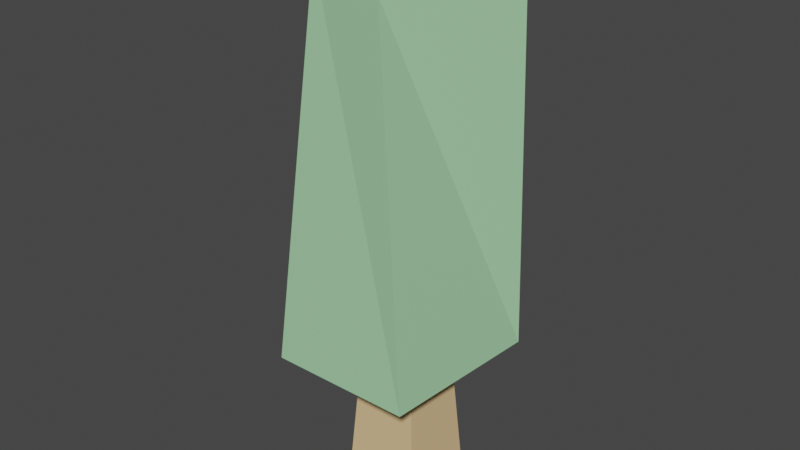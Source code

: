 # Source: tree.blend  (saved by Blender 3.0.42; exported with 4.5.12 LTS)
import bpy
from mathutils import Matrix  # noqa: F401  (used for matrix-valued properties, if any)

bpy.ops.wm.read_factory_settings(use_empty=True)
scene = bpy.context.scene
scene.name = 'Scene'

# ---- collections
col_collection = bpy.data.collections.new('Collection'); scene.collection.children.link(col_collection)

# ---- materials (node trees are filled in below, after node groups)
mat_material_001 = bpy.data.materials.new('Material.001')
mat_material_001.use_transparent_shadow = False
mat_material = bpy.data.materials.new('Material')
mat_material.use_transparent_shadow = False

# ---- material node trees
mat_material_001.use_nodes = True; mat_material_001.node_tree.nodes.clear()
_N = mat_material_001.node_tree.nodes; _L = mat_material_001.node_tree.links
n0 = _N.new('ShaderNodeBsdfPrincipled'); n0.name = 'Principled BSDF'; n0.location = (10, 300)
n0.distribution = 'GGX'
n0.subsurface_method = 'RANDOM_WALK_SKIN'
n0.inputs[0].default_value = (0.8, 0.5521, 0.2817, 1.0)
n0.inputs[3].default_value = 1.45
n0.inputs[27].default_value = (0.0, 0.0, 0.0, 1.0)
n0.inputs[28].default_value = 1.0
n1 = _N.new('ShaderNodeOutputMaterial'); n1.name = 'Material Output'; n1.location = (300, 300)
_L.new(n0.outputs[0], n1.inputs[0])
n1.is_active_output = True
mat_material.use_nodes = True; mat_material.node_tree.nodes.clear()
_N = mat_material.node_tree.nodes; _L = mat_material.node_tree.links
n0 = _N.new('ShaderNodeBsdfPrincipled'); n0.name = 'Principled BSDF'; n0.location = (10, 300)
n0.distribution = 'GGX'
n0.subsurface_method = 'RANDOM_WALK_SKIN'
n0.inputs[0].default_value = (0.4289, 0.8, 0.4402, 1.0)
n0.inputs[3].default_value = 1.45
n0.inputs[27].default_value = (0.0, 0.0, 0.0, 1.0)
n0.inputs[28].default_value = 1.0
n1 = _N.new('ShaderNodeOutputMaterial'); n1.name = 'Material Output'; n1.location = (300, 300)
_L.new(n0.outputs[0], n1.inputs[0])
n1.is_active_output = True

# ---- world
world_world = bpy.data.worlds.new('World'); scene.world = world_world
world_world.use_nodes = True; world_world.node_tree.nodes.clear()
_N = world_world.node_tree.nodes; _L = world_world.node_tree.links
n0 = _N.new('ShaderNodeOutputWorld'); n0.name = 'World Output'; n0.location = (300, 300)
n1 = _N.new('ShaderNodeBackground'); n1.name = 'Background'; n1.location = (10, 300)
n1.inputs[0].default_value = (0.05088, 0.05088, 0.05088, 1.0)
_L.new(n1.outputs[0], n0.inputs[0])
n0.is_active_output = True
world_world.color = (0.05088, 0.05088, 0.05088)
world_world.use_sun_shadow = False
world_world.sun_shadow_jitter_overblur = 0.0

# ---- meshes
me_cube_008 = bpy.data.meshes.new('Cube.008')
me_cube_008.from_pydata([(-1.0, -1.0, -1.0), (-0.6802, -0.6802, 1.0), (-1.0, 1.0, -1.0), (-0.6802, 0.6802, 1.0), (1.0, -1.0, -1.0), (0.6802, -0.6802, 1.0), (1.0, 1.0, -1.0), (0.6802, 0.6802, 1.0)], [], [(0, 1, 3, 2), (2, 3, 7, 6), (6, 7, 5, 4), (4, 5, 1, 0), (2, 6, 4, 0), (7, 3, 1, 5)])
_uv = me_cube_008.uv_layers.new(name='UVMap')
_uv.uv.foreach_set('vector', [0.375, 0.0, 0.625, 0.0, 0.625, 0.25, 0.375, 0.25, 0.375, 0.25, 0.625, 0.25, 0.625, 0.5, 0.375, 0.5, 0.375, 0.5, 0.625, 0.5, 0.625, 0.75, 0.375, 0.75, 0.375, 0.75, 0.625, 0.75, 0.625, 1.0, 0.375, 1.0, 0.125, 0.5, 0.375, 0.5, 0.375, 0.75, 0.125, 0.75, 0.625, 0.5, 0.875, 0.5, 0.875, 0.75, 0.625, 0.75])
me_cube_008.materials.append(mat_material_001)
me_cube_008.use_remesh_fix_poles = True
me_cube_008.use_remesh_preserve_attributes = False
me_cube_008.update()
me_cube_009 = bpy.data.meshes.new('Cube.009')
me_cube_009.from_pydata([(-1.35, -1.064, -1.152), (-0.6141, -0.9204, 0.9437), (-1.369, 1.178, -1.192), (-0.8656, 0.7075, 0.8726), (0.9929, -1.336, -1.05), (0.5647, -1.184, 0.8647), (0.9609, 1.301, -1.137), (1.168, 0.6988, 1.101)], [], [(0, 1, 3, 2), (2, 3, 7, 6), (6, 7, 5, 4), (4, 5, 1, 0), (2, 6, 4, 0), (7, 3, 1, 5)])
_uv = me_cube_009.uv_layers.new(name='UVMap')
_uv.uv.foreach_set('vector', [0.375, 0.0, 0.625, 0.0, 0.625, 0.25, 0.375, 0.25, 0.375, 0.25, 0.625, 0.25, 0.625, 0.5, 0.375, 0.5, 0.375, 0.5, 0.625, 0.5, 0.625, 0.75, 0.375, 0.75, 0.375, 0.75, 0.625, 0.75, 0.625, 1.0, 0.375, 1.0, 0.125, 0.5, 0.375, 0.5, 0.375, 0.75, 0.125, 0.75, 0.625, 0.5, 0.875, 0.5, 0.875, 0.75, 0.625, 0.75])
me_cube_009.materials.append(mat_material)
me_cube_009.use_remesh_fix_poles = True
me_cube_009.use_remesh_preserve_attributes = False
me_cube_009.update()

# ---- objects
ob_cube = bpy.data.objects.new('Cube', me_cube_008)
ob_cube_001 = bpy.data.objects.new('Cube.001', me_cube_009)

# ---- transforms, parenting, visibility, modifiers, constraints
ob_cube.location = (0.0, 0.0, 0.1362)
ob_cube.scale = (0.05894, 0.05894, 0.1359)
ob_cube_001.location = (0.0, 0.0, 0.5174)
ob_cube_001.scale = (0.1017, 0.1017, 0.2741)

# ---- collection membership
col_collection.objects.link(ob_cube)
col_collection.objects.link(ob_cube_001)

# ---- scene / render settings (as saved in the file)
scene.frame_start = 1; scene.frame_end = 250; scene.frame_set(1)
scene.render.engine = 'BLENDER_EEVEE_NEXT'
scene.cycles.sampling_pattern = 'TABULATED_SOBOL'
scene.cycles.use_light_tree = False
scene.view_settings.view_transform = 'Filmic'
bpy.context.view_layer.update()

# ---- added for rendering (the .blend has no active camera and no usable light): camera, sun
cam_auto = bpy.data.cameras.new('AutoCamera')
cam_auto.lens = 50.0
cam_auto.sensor_width = 36.0
cam_auto.clip_end = 1000.0
ob_auto_camera = bpy.data.objects.new('AutoCamera', cam_auto)
scene.collection.objects.link(ob_auto_camera)
ob_auto_camera.location = (0.821995, -1.00048, 1.07553)
ob_auto_camera.rotation_euler = (1.09748, -7.21219e-08, 0.694738)
scene.camera = ob_auto_camera
light_auto_sun = bpy.data.lights.new('AutoSun', 'SUN')
light_auto_sun.energy = 3.0
light_auto_sun.angle = 0.0523599
ob_auto_sun = bpy.data.objects.new('AutoSun', light_auto_sun)
scene.collection.objects.link(ob_auto_sun)
ob_auto_sun.rotation_euler = (0.872665, 0.174533, 0.523599)
bpy.context.view_layer.update()
